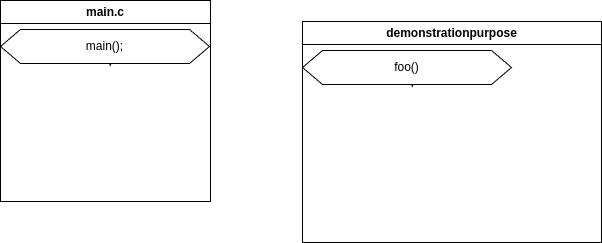

The diagram above was exported from draw.io. Its source (the exported page's mxGraphModel, read from the mxfile embedded in the PNG):
<mxGraphModel dx="2370" dy="1350" grid="0" gridSize="10" guides="1" tooltips="1" connect="1" arrows="1" fold="1" page="0" pageScale="1" pageWidth="850" pageHeight="1100" math="0" shadow="0">
  <root>
    <mxCell id="0" />
    <mxCell id="1" parent="0" />
    <mxCell id="KkKgJ2HToiMJ9L2vjOss-6" value="main.c" style="swimlane;whiteSpace=wrap;html=1;" vertex="1" parent="1">
      <mxGeometry x="-556" y="-351" width="210" height="201" as="geometry" />
    </mxCell>
    <mxCell id="KkKgJ2HToiMJ9L2vjOss-8" style="edgeStyle=none;curved=1;rounded=0;orthogonalLoop=1;jettySize=auto;html=1;exitX=0.5;exitY=1;exitDx=0;exitDy=0;fontSize=12;startSize=8;endSize=8;" edge="1" parent="KkKgJ2HToiMJ9L2vjOss-6" source="KkKgJ2HToiMJ9L2vjOss-7">
      <mxGeometry relative="1" as="geometry">
        <mxPoint x="115" y="55.114646911621094" as="targetPoint" />
      </mxGeometry>
    </mxCell>
    <mxCell id="KkKgJ2HToiMJ9L2vjOss-7" value="main();" style="shape=hexagon;perimeter=hexagonPerimeter2;whiteSpace=wrap;html=1;fixedSize=1;" vertex="1" parent="KkKgJ2HToiMJ9L2vjOss-6">
      <mxGeometry y="29" width="209" height="34" as="geometry" />
    </mxCell>
    <mxCell id="KkKgJ2HToiMJ9L2vjOss-12" value="demonstrationpurpose" style="swimlane;whiteSpace=wrap;html=1;" vertex="1" parent="1">
      <mxGeometry x="-254" y="-330" width="299" height="221" as="geometry" />
    </mxCell>
    <mxCell id="KkKgJ2HToiMJ9L2vjOss-13" style="edgeStyle=none;curved=1;rounded=0;orthogonalLoop=1;jettySize=auto;html=1;exitX=0.5;exitY=1;exitDx=0;exitDy=0;fontSize=12;startSize=8;endSize=8;" edge="1" parent="KkKgJ2HToiMJ9L2vjOss-12" source="KkKgJ2HToiMJ9L2vjOss-14">
      <mxGeometry relative="1" as="geometry">
        <mxPoint x="115" y="55.114646911621094" as="targetPoint" />
      </mxGeometry>
    </mxCell>
    <mxCell id="KkKgJ2HToiMJ9L2vjOss-14" value="foo()" style="shape=hexagon;perimeter=hexagonPerimeter2;whiteSpace=wrap;html=1;fixedSize=1;" vertex="1" parent="KkKgJ2HToiMJ9L2vjOss-12">
      <mxGeometry y="29" width="209" height="34" as="geometry" />
    </mxCell>
  </root>
</mxGraphModel>